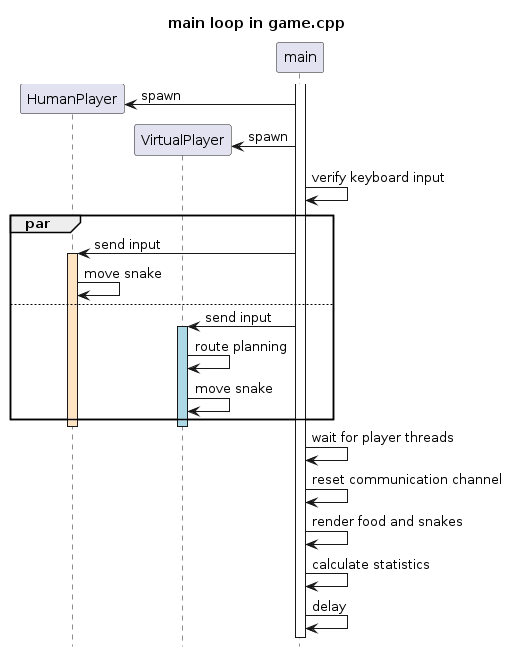

The diagram above was rendered by PlantUML. Its source (embedded in the PNG):
@startuml

hide footbox
title main loop in game.cpp
participant HumanPlayer as T1
participant VirtualPlayer as T2
participant main

main ++

create T1
main -> T1 : spawn
create T2
main -> T2 : spawn
main -> main: verify keyboard input

par
    main -> T1 ++ #Bisque: send input
    T1 -> T1 : move snake
else
    main -> T2 ++ #LightBlue: send input
    T2 -> T2 : route planning
    T2 -> T2 : move snake
end
T1 --
T2 --
main -> main : wait for player threads
main -> main : reset communication channel
main -> main : render food and snakes
main -> main : calculate statistics 
main -> main : delay


@enduml